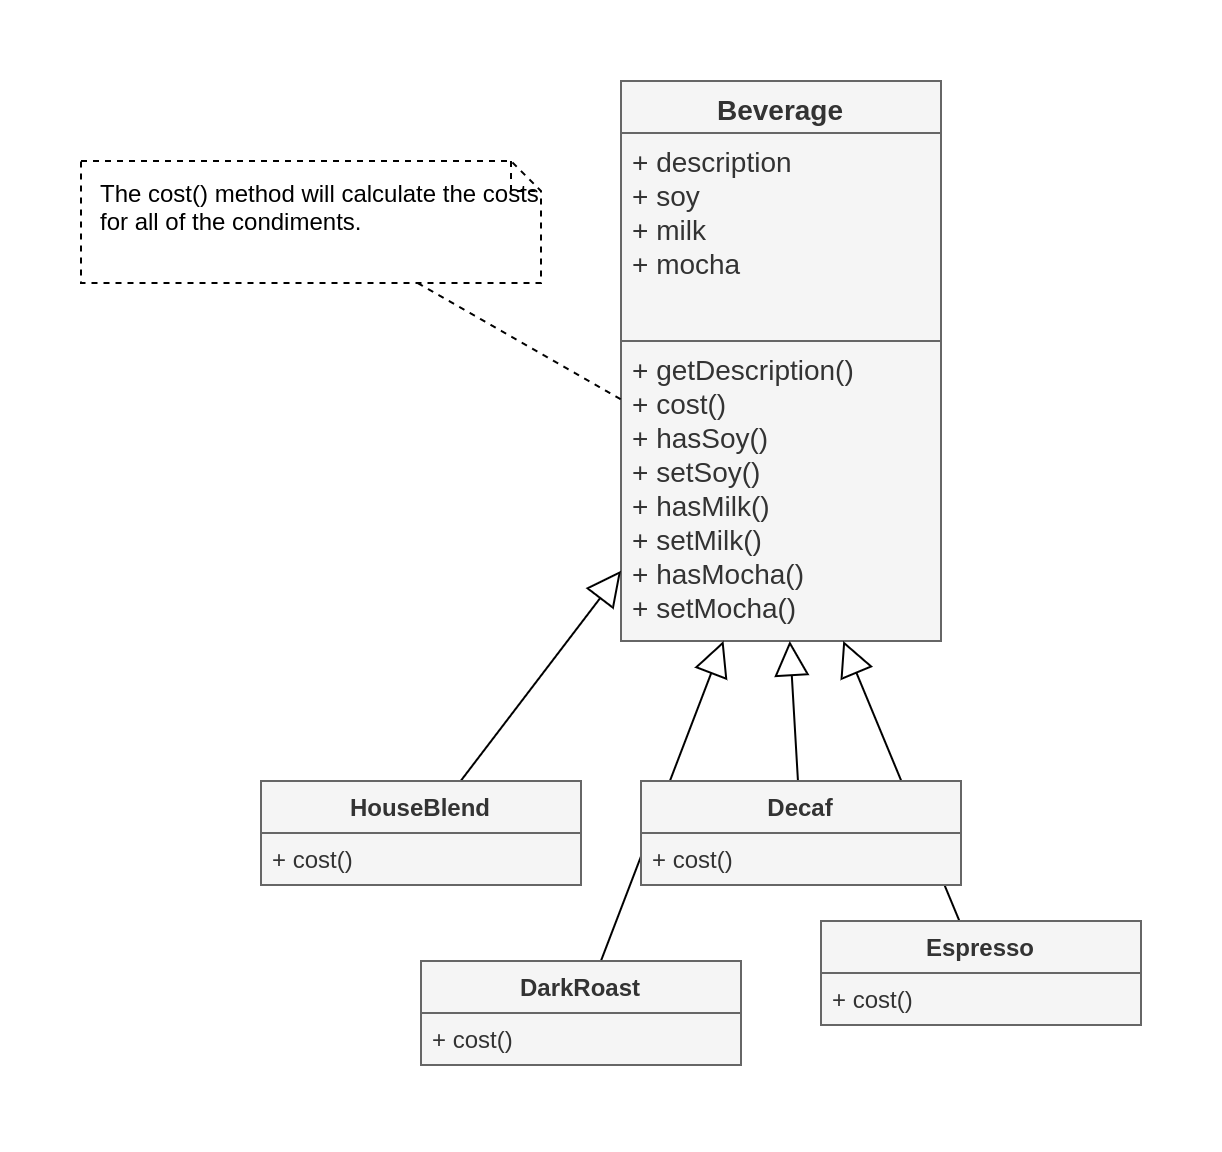

The diagram above was exported from draw.io. Its source (the exported page's mxGraphModel, read from the mxfile embedded in the PNG):
<mxGraphModel dx="1437" dy="621" grid="1" gridSize="10" guides="1" tooltips="1" connect="1" arrows="1" fold="1" page="1" pageScale="1" pageWidth="850" pageHeight="1100" math="0" shadow="0">
  <root>
    <mxCell id="0" />
    <mxCell id="1" parent="0" />
    <mxCell id="GGmSzmyDUkiA95gnxM_P-1" value="Beverage" style="swimlane;fontStyle=1;align=center;verticalAlign=top;childLayout=stackLayout;horizontal=1;startSize=26;horizontalStack=0;resizeParent=1;resizeParentMax=0;resizeLast=0;collapsible=1;marginBottom=0;fontSize=14;fillColor=#f5f5f5;fontColor=#333333;strokeColor=#666666;" vertex="1" parent="1">
      <mxGeometry x="240" y="120" width="160" height="280" as="geometry" />
    </mxCell>
    <mxCell id="GGmSzmyDUkiA95gnxM_P-2" value="+ description&#10;+ soy&#10;+ milk&#10;+ mocha" style="text;strokeColor=#666666;fillColor=#f5f5f5;align=left;verticalAlign=top;spacingLeft=4;spacingRight=4;overflow=hidden;rotatable=0;points=[[0,0.5],[1,0.5]];portConstraint=eastwest;fontSize=14;fontColor=#333333;" vertex="1" parent="GGmSzmyDUkiA95gnxM_P-1">
      <mxGeometry y="26" width="160" height="104" as="geometry" />
    </mxCell>
    <mxCell id="GGmSzmyDUkiA95gnxM_P-3" value="+ getDescription()&#10;+ cost()&#10;+ hasSoy()&#10;+ setSoy()&#10;+ hasMilk()&#10;+ setMilk()&#10;+ hasMocha()&#10;+ setMocha()" style="text;strokeColor=#666666;fillColor=#f5f5f5;align=left;verticalAlign=top;spacingLeft=4;spacingRight=4;overflow=hidden;rotatable=0;points=[[0,0.5],[1,0.5]];portConstraint=eastwest;fontSize=14;fontColor=#333333;" vertex="1" parent="GGmSzmyDUkiA95gnxM_P-1">
      <mxGeometry y="130" width="160" height="150" as="geometry" />
    </mxCell>
    <mxCell id="Hf02BHCKln74gK3e7fsi-2" style="edgeStyle=none;rounded=0;orthogonalLoop=1;jettySize=auto;html=1;endArrow=none;endFill=0;endSize=15;dashed=1;" edge="1" parent="1" source="Hf02BHCKln74gK3e7fsi-1" target="GGmSzmyDUkiA95gnxM_P-3">
      <mxGeometry relative="1" as="geometry" />
    </mxCell>
    <mxCell id="Hf02BHCKln74gK3e7fsi-1" value="&lt;p style=&quot;margin: 10px 0px 0px 10px; text-align: left; font-size: 12px;&quot;&gt;The cost() method will calculate the costs for all of the condiments.&lt;/p&gt;" style="shape=note;html=1;size=15;spacingLeft=5;align=left;html=1;overflow=fill;whiteSpace=wrap;align=center;dashed=1;strokeColor=default;fontSize=12;" vertex="1" parent="1">
      <mxGeometry x="-30" y="160" width="230" height="61" as="geometry" />
    </mxCell>
    <mxCell id="Hf02BHCKln74gK3e7fsi-7" style="edgeStyle=none;rounded=0;orthogonalLoop=1;jettySize=auto;html=1;endArrow=block;endFill=0;endSize=15;" edge="1" parent="1" source="Hf02BHCKln74gK3e7fsi-3" target="GGmSzmyDUkiA95gnxM_P-1">
      <mxGeometry relative="1" as="geometry">
        <mxPoint x="180" y="320" as="targetPoint" />
      </mxGeometry>
    </mxCell>
    <mxCell id="Hf02BHCKln74gK3e7fsi-3" value="HouseBlend" style="swimlane;fontStyle=1;align=center;verticalAlign=top;childLayout=stackLayout;horizontal=1;startSize=26;horizontalStack=0;resizeParent=1;resizeParentMax=0;resizeLast=0;collapsible=1;marginBottom=0;fillColor=#f5f5f5;fontColor=#333333;strokeColor=#666666;" vertex="1" parent="1">
      <mxGeometry x="60" y="470" width="160" height="52" as="geometry" />
    </mxCell>
    <mxCell id="Hf02BHCKln74gK3e7fsi-4" value="+ cost()" style="text;strokeColor=#666666;fillColor=#f5f5f5;align=left;verticalAlign=top;spacingLeft=4;spacingRight=4;overflow=hidden;rotatable=0;points=[[0,0.5],[1,0.5]];portConstraint=eastwest;fontColor=#333333;" vertex="1" parent="Hf02BHCKln74gK3e7fsi-3">
      <mxGeometry y="26" width="160" height="26" as="geometry" />
    </mxCell>
    <mxCell id="Hf02BHCKln74gK3e7fsi-10" style="edgeStyle=none;rounded=0;orthogonalLoop=1;jettySize=auto;html=1;endArrow=block;endFill=0;endSize=15;" edge="1" parent="1" source="Hf02BHCKln74gK3e7fsi-8" target="GGmSzmyDUkiA95gnxM_P-3">
      <mxGeometry relative="1" as="geometry" />
    </mxCell>
    <mxCell id="Hf02BHCKln74gK3e7fsi-8" value="DarkRoast" style="swimlane;fontStyle=1;align=center;verticalAlign=top;childLayout=stackLayout;horizontal=1;startSize=26;horizontalStack=0;resizeParent=1;resizeParentMax=0;resizeLast=0;collapsible=1;marginBottom=0;fillColor=#f5f5f5;fontColor=#333333;strokeColor=#666666;" vertex="1" parent="1">
      <mxGeometry x="140" y="560" width="160" height="52" as="geometry" />
    </mxCell>
    <mxCell id="Hf02BHCKln74gK3e7fsi-9" value="+ cost()" style="text;strokeColor=#666666;fillColor=#f5f5f5;align=left;verticalAlign=top;spacingLeft=4;spacingRight=4;overflow=hidden;rotatable=0;points=[[0,0.5],[1,0.5]];portConstraint=eastwest;fontColor=#333333;" vertex="1" parent="Hf02BHCKln74gK3e7fsi-8">
      <mxGeometry y="26" width="160" height="26" as="geometry" />
    </mxCell>
    <mxCell id="Hf02BHCKln74gK3e7fsi-13" style="edgeStyle=none;rounded=0;orthogonalLoop=1;jettySize=auto;html=1;endArrow=block;endFill=0;endSize=15;" edge="1" parent="1" source="Hf02BHCKln74gK3e7fsi-11" target="GGmSzmyDUkiA95gnxM_P-3">
      <mxGeometry relative="1" as="geometry" />
    </mxCell>
    <mxCell id="Hf02BHCKln74gK3e7fsi-16" style="edgeStyle=none;rounded=0;orthogonalLoop=1;jettySize=auto;html=1;endArrow=block;endFill=0;endSize=15;" edge="1" parent="1" source="Hf02BHCKln74gK3e7fsi-14" target="GGmSzmyDUkiA95gnxM_P-3">
      <mxGeometry relative="1" as="geometry" />
    </mxCell>
    <mxCell id="Hf02BHCKln74gK3e7fsi-14" value="Espresso" style="swimlane;fontStyle=1;align=center;verticalAlign=top;childLayout=stackLayout;horizontal=1;startSize=26;horizontalStack=0;resizeParent=1;resizeParentMax=0;resizeLast=0;collapsible=1;marginBottom=0;fillColor=#f5f5f5;fontColor=#333333;strokeColor=#666666;" vertex="1" parent="1">
      <mxGeometry x="340" y="540" width="160" height="52" as="geometry" />
    </mxCell>
    <mxCell id="Hf02BHCKln74gK3e7fsi-15" value="+ cost()" style="text;strokeColor=#666666;fillColor=#f5f5f5;align=left;verticalAlign=top;spacingLeft=4;spacingRight=4;overflow=hidden;rotatable=0;points=[[0,0.5],[1,0.5]];portConstraint=eastwest;fontColor=#333333;" vertex="1" parent="Hf02BHCKln74gK3e7fsi-14">
      <mxGeometry y="26" width="160" height="26" as="geometry" />
    </mxCell>
    <mxCell id="Hf02BHCKln74gK3e7fsi-11" value="Decaf" style="swimlane;fontStyle=1;align=center;verticalAlign=top;childLayout=stackLayout;horizontal=1;startSize=26;horizontalStack=0;resizeParent=1;resizeParentMax=0;resizeLast=0;collapsible=1;marginBottom=0;fillColor=#f5f5f5;fontColor=#333333;strokeColor=#666666;" vertex="1" parent="1">
      <mxGeometry x="250" y="470" width="160" height="52" as="geometry" />
    </mxCell>
    <mxCell id="Hf02BHCKln74gK3e7fsi-12" value="+ cost()" style="text;strokeColor=#666666;fillColor=#f5f5f5;align=left;verticalAlign=top;spacingLeft=4;spacingRight=4;overflow=hidden;rotatable=0;points=[[0,0.5],[1,0.5]];portConstraint=eastwest;fontColor=#333333;" vertex="1" parent="Hf02BHCKln74gK3e7fsi-11">
      <mxGeometry y="26" width="160" height="26" as="geometry" />
    </mxCell>
  </root>
</mxGraphModel>